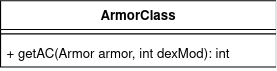

The diagram above was exported from draw.io. Its source (the exported page's mxGraphModel, read from the mxfile embedded in the PNG):
<mxGraphModel dx="1662" dy="702" grid="1" gridSize="10" guides="1" tooltips="1" connect="1" arrows="1" fold="1" page="1" pageScale="1" pageWidth="827" pageHeight="1169" math="0" shadow="0">
  <root>
    <mxCell id="WIyWlLk6GJQsqaUBKTNV-0" />
    <mxCell id="WIyWlLk6GJQsqaUBKTNV-1" parent="WIyWlLk6GJQsqaUBKTNV-0" />
    <mxCell id="UDTL_bilBZjaQ0CBx9TQ-4" value="ArmorClass" style="swimlane;fontStyle=1;align=center;verticalAlign=top;childLayout=stackLayout;horizontal=1;startSize=26;horizontalStack=0;resizeParent=1;resizeParentMax=0;resizeLast=0;collapsible=1;marginBottom=0;" vertex="1" parent="WIyWlLk6GJQsqaUBKTNV-1">
      <mxGeometry x="350" y="130" width="250" height="60" as="geometry" />
    </mxCell>
    <mxCell id="UDTL_bilBZjaQ0CBx9TQ-6" value="" style="line;strokeWidth=1;fillColor=none;align=left;verticalAlign=middle;spacingTop=-1;spacingLeft=3;spacingRight=3;rotatable=0;labelPosition=right;points=[];portConstraint=eastwest;" vertex="1" parent="UDTL_bilBZjaQ0CBx9TQ-4">
      <mxGeometry y="26" width="250" height="8" as="geometry" />
    </mxCell>
    <mxCell id="UDTL_bilBZjaQ0CBx9TQ-7" value="+ getAC(Armor armor, int dexMod): int" style="text;strokeColor=none;fillColor=none;align=left;verticalAlign=top;spacingLeft=4;spacingRight=4;overflow=hidden;rotatable=0;points=[[0,0.5],[1,0.5]];portConstraint=eastwest;" vertex="1" parent="UDTL_bilBZjaQ0CBx9TQ-4">
      <mxGeometry y="34" width="250" height="26" as="geometry" />
    </mxCell>
  </root>
</mxGraphModel>